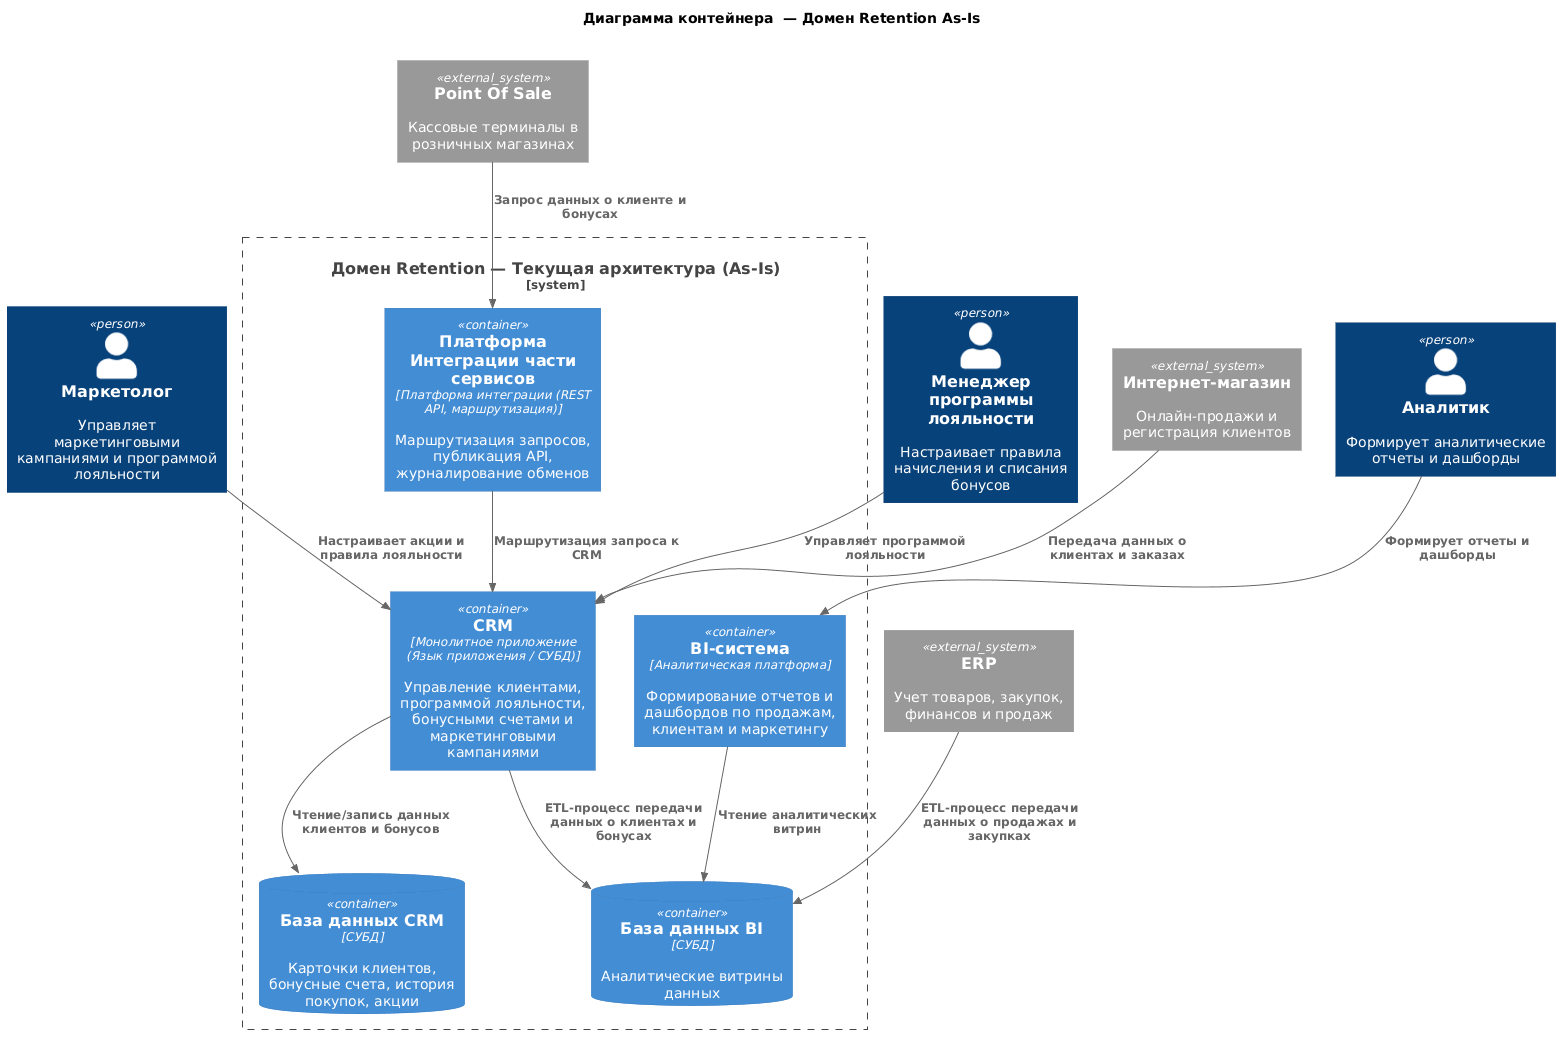

The diagram above was rendered by PlantUML. Its source (embedded in the PNG):
@startuml
!include https://raw.githubusercontent.com/plantuml-stdlib/C4-PlantUML/master/C4_Container.puml

title Диаграмма контейнера  — Домен Retention As-Is\n

Person(marketer, "Маркетолог", "Управляет маркетинговыми кампаниями и программой лояльности")
Person(analyst, "Аналитик", "Формирует аналитические отчеты и дашборды")
Person(loyalty_mgr, "Менеджер программы лояльности", "Настраивает правила начисления и списания бонусов")

System_Boundary(retention_boundary, "Домен Retention — Текущая архитектура (As-Is)") {

  Container(crm_app, "CRM", "Монолитное приложение (Язык приложения / СУБД)", "Управление клиентами, программой лояльности, бонусными счетами и маркетинговыми кампаниями")
  
  ContainerDb(crm_db, "База данных CRM", "СУБД", "Карточки клиентов, бонусные счета, история покупок, акции")
  
  Container(bi_app, "BI-система", "Аналитическая платформа", "Формирование отчетов и дашбордов по продажам, клиентам и маркетингу")
  
  ContainerDb(bi_db, "База данных BI", "СУБД", "Аналитические витрины данных")
  
  Container(integration, "Платформа Интеграции части сервисов", "Платформа интеграции (REST API, маршрутизация)", "Маршрутизация запросов, публикация API, журналирование обменов")

}

System_Ext(pos, "Point Of Sale", "Кассовые терминалы в розничных магазинах")
System_Ext(ecom, "Интернет-магазин", "Онлайн-продажи и регистрация клиентов")
System_Ext(erp, "ERP", "Учет товаров, закупок, финансов и продаж")

' ===== СВЯЗИ ПОЛЬЗОВАТЕЛЕЙ =====
Rel(marketer, crm_app, "Настраивает акции и правила лояльности")
Rel(loyalty_mgr, crm_app, "Управляет программой лояльности")
Rel(analyst, bi_app, "Формирует отчеты и дашборды")

' ===== СВЯЗИ ЧЕРЕЗ INTEGRATION PLATFORM=====
Rel(pos, integration, "Запрос данных о клиенте и бонусах")
Rel(integration, crm_app, "Маршрутизация запроса к CRM")

' ===== ПРЯМЫЕ СВЯЗИ=====
' Согласно INT-04: Интернет-магазин → CRM (прямой REST API)
Rel(ecom, crm_app, "Передача данных о клиентах и заказах")

' Согласно INT-07: CRM → BI (прямой ETL)
Rel(crm_app, bi_db, "ETL-процесс передачи данных о клиентах и бонусах")

' Согласно INT-06: ERP → BI (прямой ETL)
Rel(erp, bi_db, "ETL-процесс передачи данных о продажах и закупках")

' ===== ВНУТРЕННИЕ СВЯЗИ КОНТЕЙНЕРОВ =====
Rel(crm_app, crm_db, "Чтение/запись данных клиентов и бонусов")
Rel(bi_app, bi_db, "Чтение аналитических витрин")

UpdateRelStyle(marketer, crm_app, $offsetY="-30")
UpdateRelStyle(analyst, bi_app, $offsetY="-30")
UpdateRelStyle(pos, integration, $offsetX="-40")
UpdateRelStyle(ecom, crm_app, $offsetX="40")
@enduml